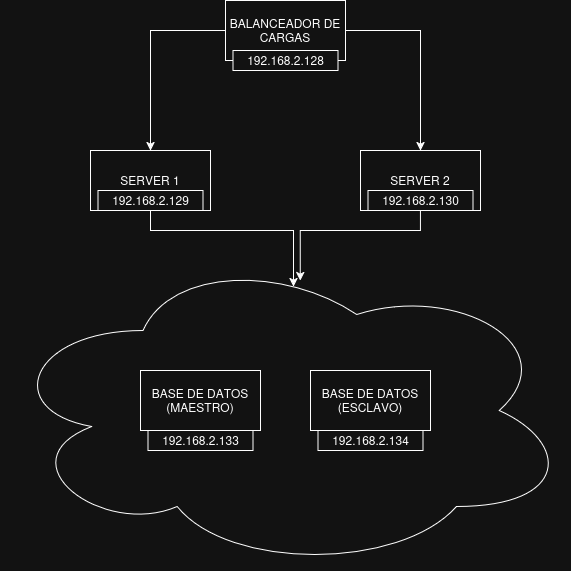

The diagram above was exported from draw.io. Its source (the exported page's mxGraphModel, read from the mxfile embedded in the PNG):
<mxGraphModel dx="2271" dy="1210" grid="1" gridSize="10" guides="1" tooltips="1" connect="1" arrows="1" fold="1" page="1" pageScale="1" pageWidth="827" pageHeight="1169" math="0" shadow="0">
  <root>
    <mxCell id="0" />
    <mxCell id="1" parent="0" />
    <mxCell id="XqHsxOnMV-6G-XmE64Ci-6" value="" style="ellipse;shape=cloud;whiteSpace=wrap;html=1;" parent="1" vertex="1">
      <mxGeometry x="80" y="380" width="570" height="320" as="geometry" />
    </mxCell>
    <mxCell id="XqHsxOnMV-6G-XmE64Ci-8" style="edgeStyle=orthogonalEdgeStyle;rounded=0;orthogonalLoop=1;jettySize=auto;html=1;entryX=0.5;entryY=0;entryDx=0;entryDy=0;" parent="1" source="XqHsxOnMV-6G-XmE64Ci-1" target="XqHsxOnMV-6G-XmE64Ci-2" edge="1">
      <mxGeometry relative="1" as="geometry" />
    </mxCell>
    <mxCell id="XqHsxOnMV-6G-XmE64Ci-9" style="edgeStyle=orthogonalEdgeStyle;rounded=0;orthogonalLoop=1;jettySize=auto;html=1;entryX=0.5;entryY=0;entryDx=0;entryDy=0;" parent="1" source="XqHsxOnMV-6G-XmE64Ci-1" target="XqHsxOnMV-6G-XmE64Ci-3" edge="1">
      <mxGeometry relative="1" as="geometry" />
    </mxCell>
    <mxCell id="XqHsxOnMV-6G-XmE64Ci-1" value="BALANCEADOR DE CARGAS" style="rounded=0;whiteSpace=wrap;html=1;" parent="1" vertex="1">
      <mxGeometry x="305" y="130" width="120" height="60" as="geometry" />
    </mxCell>
    <mxCell id="XqHsxOnMV-6G-XmE64Ci-10" style="edgeStyle=orthogonalEdgeStyle;rounded=0;orthogonalLoop=1;jettySize=auto;html=1;entryX=0.514;entryY=0.113;entryDx=0;entryDy=0;entryPerimeter=0;" parent="1" source="XqHsxOnMV-6G-XmE64Ci-2" target="XqHsxOnMV-6G-XmE64Ci-6" edge="1">
      <mxGeometry relative="1" as="geometry" />
    </mxCell>
    <mxCell id="XqHsxOnMV-6G-XmE64Ci-2" value="SERVER 1" style="rounded=0;whiteSpace=wrap;html=1;" parent="1" vertex="1">
      <mxGeometry x="170" y="280" width="120" height="60" as="geometry" />
    </mxCell>
    <mxCell id="XqHsxOnMV-6G-XmE64Ci-3" value="SERVER 2" style="rounded=0;whiteSpace=wrap;html=1;" parent="1" vertex="1">
      <mxGeometry x="440" y="280" width="120" height="60" as="geometry" />
    </mxCell>
    <mxCell id="XqHsxOnMV-6G-XmE64Ci-4" value="&lt;div&gt;BASE DE DATOS&lt;/div&gt;&lt;div&gt;(MAESTRO)&lt;br&gt;&lt;/div&gt;" style="rounded=0;whiteSpace=wrap;html=1;" parent="1" vertex="1">
      <mxGeometry x="220" y="500" width="120" height="60" as="geometry" />
    </mxCell>
    <mxCell id="XqHsxOnMV-6G-XmE64Ci-5" value="&lt;div&gt;BASE DE DATOS&lt;/div&gt;&lt;div&gt;(ESCLAVO)&lt;br&gt;&lt;/div&gt;" style="rounded=0;whiteSpace=wrap;html=1;" parent="1" vertex="1">
      <mxGeometry x="390" y="500" width="120" height="60" as="geometry" />
    </mxCell>
    <mxCell id="XqHsxOnMV-6G-XmE64Ci-11" style="edgeStyle=orthogonalEdgeStyle;rounded=0;orthogonalLoop=1;jettySize=auto;html=1;entryX=0.526;entryY=0.094;entryDx=0;entryDy=0;entryPerimeter=0;" parent="1" source="XqHsxOnMV-6G-XmE64Ci-3" target="XqHsxOnMV-6G-XmE64Ci-6" edge="1">
      <mxGeometry relative="1" as="geometry" />
    </mxCell>
    <mxCell id="XqHsxOnMV-6G-XmE64Ci-12" value="192.168.2.128" style="rounded=0;whiteSpace=wrap;html=1;" parent="1" vertex="1">
      <mxGeometry x="312.5" y="180" width="105" height="20" as="geometry" />
    </mxCell>
    <mxCell id="XqHsxOnMV-6G-XmE64Ci-14" value="192.168.2.134" style="rounded=0;whiteSpace=wrap;html=1;" parent="1" vertex="1">
      <mxGeometry x="397.5" y="560" width="105" height="20" as="geometry" />
    </mxCell>
    <mxCell id="XqHsxOnMV-6G-XmE64Ci-15" value="192.168.2.133" style="rounded=0;whiteSpace=wrap;html=1;" parent="1" vertex="1">
      <mxGeometry x="227.5" y="560" width="105" height="20" as="geometry" />
    </mxCell>
    <mxCell id="XqHsxOnMV-6G-XmE64Ci-16" value="192.168.2.130" style="rounded=0;whiteSpace=wrap;html=1;" parent="1" vertex="1">
      <mxGeometry x="447.5" y="320" width="105" height="20" as="geometry" />
    </mxCell>
    <mxCell id="XqHsxOnMV-6G-XmE64Ci-17" value="192.168.2.129" style="rounded=0;whiteSpace=wrap;html=1;" parent="1" vertex="1">
      <mxGeometry x="177.5" y="320" width="105" height="20" as="geometry" />
    </mxCell>
  </root>
</mxGraphModel>